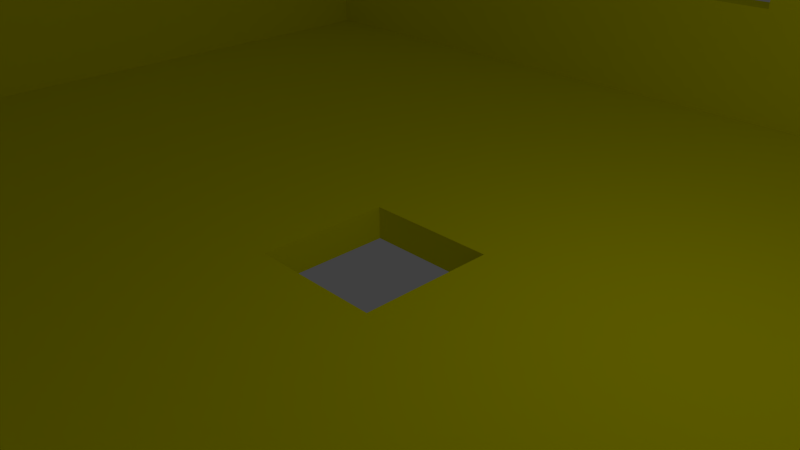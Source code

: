 # Source: room3.blend  (saved by Blender 2.76.0; exported with 4.5.12 LTS)
import bpy
from mathutils import Matrix  # noqa: F401  (used for matrix-valued properties, if any)

bpy.ops.wm.read_factory_settings(use_empty=True)
scene = bpy.context.scene
scene.name = 'Scene'

# ---- collections
col_collection_1 = bpy.data.collections.new('Collection 1'); scene.collection.children.link(col_collection_1)

# ---- materials (node trees are filled in below, after node groups)
mat_room = bpy.data.materials.new('Room')
mat_room.alpha_threshold = 0.0
mat_room.use_transparent_shadow = False
mat_room.diffuse_color = (0.8, 0.7712, 0.0, 1.0)
mat_room.roughness = 0.5

# ---- material node trees

# ---- world
world_world = bpy.data.worlds.new('World'); scene.world = world_world
world_world.color = (0.05088, 0.05088, 0.05088)
world_world.use_sun_shadow = False
world_world.sun_shadow_jitter_overblur = 0.0
world_world.cycles.sampling_method = 'MANUAL'
world_world.cycles.sample_map_resolution = 256

# ---- cameras
cam_camera = bpy.data.cameras.new('Camera')
cam_camera.clip_end = 100.0
cam_camera.lens = 35.0
cam_camera.sensor_width = 32.0
cam_camera.sensor_height = 18.0
cam_camera.ortho_scale = 7.314
cam_camera.dof.focus_distance = 0.0
cam_camera.dof.aperture_fstop = 128.0

# ---- lights
light_lamp = bpy.data.lights.new('Lamp', 'POINT')
light_lamp.transmission_factor = 0.0
light_lamp.cutoff_distance = 30.0
light_lamp.energy = 100.0
light_lamp.shadow_buffer_clip_start = 1.001
light_lamp.shadow_soft_size = 0.1
light_lamp.shadow_maximum_resolution = 0.006
light_lamp.use_absolute_resolution = True
light_lamp.cycles.use_multiple_importance_sampling = False

# ---- meshes
me_cube_010 = bpy.data.meshes.new('Cube.010')
me_cube_010.from_pydata([(-1.05, 0.48, 0.6667), (-1.05, 0.1, 0.3333), (-1.05, -0.1, 0.3333), (-1.05, -0.1, -0.3333), (-1.05, -0.75, -1.167), (-1.05, -0.75, 0.6667), (-1.05, 0.85, 0.6667), (-1.05, 0.85, -1.167), (-1.05, 0.1, -0.3333), (-1.0, 0.1, 0.3333), (-1.0, -0.1, 0.3333), (-1.0, -0.1, -0.3333), (-0.1, -0.75, -0.3333), (-0.1, -0.75, 0.3333), (0.1, -0.75, 0.3333), (0.48, -0.75, 0.6667), (0.48, 0.85, 0.6667), (0.1, 0.85, 0.3333), (-0.1, 0.85, 0.3333), (-0.1, 0.85, -0.3333), (-0.1, -0.1, -1.167), (1.05, 0.85, -1.167), (0.1, 0.1, -1.167), (-0.1, 0.1, -1.167), (-1.0, 0.1, -0.3333), (-1.0, -0.7, 0.6667), (-1.0, -0.7, -1.0), (-1.0, 0.55, 0.6667), (0.1, -0.75, -0.3333), (1.05, -0.75, -1.167), (1.05, -0.75, 0.6667), (-0.1, -0.7, -0.3333), (-0.1, -0.7, 0.3333), (0.1, -0.7, 0.3333), (1.05, 0.85, 0.6667), (0.1, 0.85, -0.3333), (0.1, 0.8, 0.3333), (-0.1, 0.8, 0.3333), (-0.1, 0.8, -0.3333), (-0.1, 0.1, -1.0), (-0.1, -0.1, -1.0), (0.1, -0.1, -1.167), (0.1, 0.1, -1.0), (-1.0, 0.8, -1.0), (-1.0, 0.8, 0.6667), (0.55, -0.7, 0.6667), (0.1, -0.7, -0.3333), (1.05, -0.1, -0.3333), (1.05, -0.1, 0.3333), (1.05, 0.1, 0.3333), (1.05, 0.48, 0.6667), (1.05, 0.1, -0.3333), (0.1, 0.8, -0.3333), (0.55, 0.8, 0.6667), (1.0, 0.8, -1.0), (0.1, -0.1, -1.0), (1.0, -0.7, 0.6667), (1.0, -0.7, -1.0), (1.0, -0.1, 0.3333), (1.0, -0.1, -0.3333), (1.0, 0.1, 0.3333), (1.0, 0.1, -0.3333), (1.0, 0.8, 0.6667), (1.0, 0.55, 0.6667)], [], [(0, 1, 2, 3, 4, 5), (6, 7, 4, 3, 8, 1, 0), (1, 9, 10, 2), (2, 10, 11, 3), (5, 4, 12, 13, 14, 15), (16, 17, 18, 19, 7, 6), (20, 4, 7, 21, 22, 23), (24, 8, 3, 11), (9, 1, 8, 24), (25, 26, 11, 10, 9, 27), (15, 14, 28, 12, 4, 29, 30), (13, 12, 31, 32), (14, 13, 32, 33), (34, 21, 7, 19, 35, 17, 16), (36, 37, 18, 17), (37, 38, 19, 18), (39, 40, 20, 23), (20, 41, 22, 21, 29, 4), (42, 39, 23, 22), (27, 9, 24, 11, 26, 43, 44), (45, 33, 32, 31, 26, 25), (33, 46, 28, 14), (12, 28, 46, 31), (30, 29, 47, 48, 49, 50), (50, 49, 51, 47, 29, 21, 34), (38, 52, 35, 19), (17, 35, 52, 36), (44, 43, 38, 37, 36, 53), (40, 39, 42, 54, 43, 26), (40, 55, 41, 20), (55, 42, 22, 41), (56, 57, 26, 31, 46, 33, 45), (58, 48, 47, 59), (60, 49, 48, 58), (49, 60, 61, 51), (51, 61, 59, 47), (53, 36, 52, 38, 43, 54, 62), (40, 26, 57, 54, 42, 55), (63, 60, 58, 59, 57, 56), (62, 54, 57, 59, 61, 60, 63), (25, 5, 15, 30, 50, 34, 62, 63, 56, 45), (44, 53, 62, 34, 16, 6, 0, 5, 25, 27)])
_uv = me_cube_010.uv_layers.new(name='UVMap')
_uv.uv.foreach_set('vector', [0.6093, 0.6721, 0.5703, 0.7268, 0.5497, 0.7268, 0.5497, 0.8361, 0.4829, 0.9727, 0.4829, 0.6721, 0.6473, 0.6721, 0.6473, 0.9727, 0.4829, 0.9727, 0.5497, 0.8361, 0.5703, 0.8361, 0.5703, 0.7268, 0.6093, 0.6721, 0.5583, 0.2404, 0.5634, 0.2404, 0.5634, 0.2732, 0.5583, 0.2732, 0.5634, 0.1093, 0.5583, 0.1093, 0.5583, 4.886e-09, 0.5634, 0.0, 0.3767, 0.3443, 0.1884, 0.3443, 0.274, 0.1885, 0.3425, 0.1885, 0.3425, 0.1557, 0.3767, 0.09344, 1.225e-08, 0.09344, 0.03425, 0.1557, 0.03425, 0.1885, 0.1027, 0.1885, 0.1884, 0.3443, 3.062e-08, 0.3443, 0.09761, 0.5328, 0.1644, 0.6885, 0.0, 0.6885, 1.225e-08, 0.3443, 0.07706, 0.5, 0.07706, 0.5328, 0.5634, 0.2077, 0.5583, 0.2077, 0.5583, 0.1749, 0.5634, 0.1749, 0.5531, 0.0, 0.5583, 0.0, 0.5583, 0.1093, 0.5531, 0.1093, 0.6542, 0.3443, 0.6542, 0.6175, 0.5925, 0.5082, 0.5925, 0.3989, 0.572, 0.3989, 0.5257, 0.3443, 0.3767, 0.09344, 0.3425, 0.1557, 0.274, 0.1557, 0.274, 0.1885, 0.1884, 0.3443, 0.1884, 3.909e-08, 0.3767, 0.0, 0.1747, 0.6885, 0.1747, 0.7978, 0.1695, 0.7978, 0.1695, 0.6885, 0.1695, 0.8306, 0.1695, 0.7978, 0.1747, 0.7978, 0.1747, 0.8306, 0.0, 3.909e-08, 0.1884, 0.0, 0.1884, 0.3443, 0.1027, 0.1885, 0.1027, 0.1557, 0.03425, 0.1557, 1.225e-08, 0.09344, 0.1695, 0.8634, 0.1695, 0.8306, 0.1747, 0.8306, 0.1747, 0.8634, 0.548, 0.2186, 0.548, 0.1093, 0.5531, 0.1093, 0.5531, 0.2186, 0.5172, 0.6503, 0.5172, 0.6175, 0.5343, 0.6175, 0.5343, 0.6503, 0.09761, 0.5328, 0.09761, 0.5, 0.07706, 0.5, 1.225e-08, 0.3443, 0.1644, 0.3443, 0.1644, 0.6885, 0.5172, 0.6175, 0.5172, 0.6503, 0.5, 0.6503, 0.5, 0.6175, 0.5257, 0.3443, 0.572, 0.3989, 0.572, 0.5082, 0.5925, 0.5082, 0.6542, 0.6175, 0.5, 0.6175, 0.5, 0.3443, 0.3767, 0.07377, 0.411, 0.1475, 0.411, 0.1803, 0.4795, 0.1803, 0.548, 0.3279, 0.3767, 0.3279, 0.548, 0.1093, 0.548, 0.0, 0.5531, 0.0, 0.5531, 0.1093, 0.5634, 0.1093, 0.5634, 0.1421, 0.5583, 0.1421, 0.5583, 0.1093, 0.1644, 0.6885, 0.1644, 0.9891, 0.09761, 0.8525, 0.09761, 0.7432, 0.07706, 0.7432, 0.03802, 0.6885, 0.03802, 0.6885, 0.07706, 0.7432, 0.07706, 0.8525, 0.09761, 0.8525, 0.1644, 0.9891, 6.124e-08, 0.9891, 0.0, 0.6885, 0.1747, 0.8634, 0.1747, 0.8962, 0.1695, 0.8962, 0.1695, 0.8634, 0.5531, 0.2186, 0.5531, 0.1093, 0.5583, 0.1093, 0.5583, 0.2186, 0.5, 0.6721, 0.3288, 0.6721, 0.3973, 0.5246, 0.4658, 0.5246, 0.4658, 0.4918, 0.5, 0.418, 0.3904, 0.8525, 0.411, 0.8525, 0.411, 0.8197, 0.4829, 0.6721, 0.4829, 1.0, 0.3288, 1.0, 0.5514, 0.6175, 0.5514, 0.6503, 0.5343, 0.6503, 0.5343, 0.6175, 0.5514, 0.6503, 0.5514, 0.6175, 0.5685, 0.6175, 0.5685, 0.6503, 0.3767, 3.909e-08, 0.548, 0.0, 0.548, 0.3279, 0.4795, 0.1803, 0.4795, 0.1475, 0.411, 0.1475, 0.3767, 0.07377, 0.5583, 0.3279, 0.5531, 0.3279, 0.5531, 0.2186, 0.5583, 0.2186, 0.5583, 0.2077, 0.5634, 0.2077, 0.5634, 0.2404, 0.5583, 0.2404, 0.548, 0.2186, 0.5531, 0.2186, 0.5531, 0.3279, 0.548, 0.3279, 0.5634, 0.1749, 0.5583, 0.1749, 0.5583, 0.1421, 0.5634, 0.1421, 0.5, 0.418, 0.4658, 0.4918, 0.3973, 0.4918, 0.3973, 0.5246, 0.3288, 0.6721, 0.3288, 0.3443, 0.5, 0.3443, 0.3904, 0.8525, 0.3288, 1.0, 0.3288, 0.6721, 0.4829, 0.6721, 0.411, 0.8197, 0.3904, 0.8197, 0.3031, 0.6885, 0.2569, 0.7432, 0.2363, 0.7432, 0.2363, 0.8525, 0.1747, 0.9617, 0.1747, 0.6885, 0.3288, 0.6885, 0.3288, 0.9617, 0.1747, 0.9617, 0.2363, 0.8525, 0.2569, 0.8525, 0.2569, 0.7432, 0.3031, 0.6885, 0.3237, 0.3525, 0.3288, 0.3443, 0.3288, 0.5951, 0.3288, 0.6885, 0.2024, 0.6885, 0.1644, 0.6885, 0.1695, 0.6803, 0.1952, 0.6803, 0.3237, 0.6803, 0.3237, 0.6066, 0.1695, 0.3525, 0.1695, 0.6066, 0.1695, 0.6803, 0.1644, 0.6885, 0.1644, 0.5951, 0.1644, 0.3443, 0.2024, 0.3443, 0.3288, 0.3443, 0.3237, 0.3525, 0.1952, 0.3525])
me_cube_010.materials.append(mat_room)
me_cube_010.use_remesh_preserve_volume = False
me_cube_010.use_remesh_preserve_attributes = False
me_cube_010.use_mirror_vertex_groups = False
me_cube_010.update()

# ---- objects
ob_au_en = bpy.data.objects.new('Außen', me_cube_010)
ob_lamp = bpy.data.objects.new('Lamp', light_lamp)
ob_camera = bpy.data.objects.new('Camera', cam_camera)

# ---- transforms, parenting, visibility, modifiers, constraints
ob_au_en.location = (0.0, 0.0, 3.0)
ob_au_en.scale = (10.0, 10.0, 3.0)
ob_au_en.lineart.crease_threshold = 0.0
ob_lamp.location = (4.076, 1.005, 5.904)
ob_lamp.rotation_euler = (0.6503, 0.05522, 1.866)
ob_lamp.lock_rotations_4d = False
ob_lamp.empty_display_type = 'ARROWS'
ob_lamp.color = (0.0, 0.0, 0.0, 0.0)
ob_lamp.lineart.crease_threshold = 0.0
ob_camera.location = (7.481, -6.508, 5.344)
ob_camera.rotation_euler = (1.109, 0.01082, 0.8149)
ob_camera.lock_rotations_4d = False
ob_camera.empty_display_type = 'ARROWS'
ob_camera.color = (0.0, 0.0, 0.0, 0.0)
ob_camera.display_type = 'WIRE'
ob_camera.lineart.crease_threshold = 0.0

# ---- collection membership
col_collection_1.objects.link(ob_au_en)
col_collection_1.objects.link(ob_lamp)
col_collection_1.objects.link(ob_camera)

# ---- scene / render settings (as saved in the file)
scene.camera = ob_camera
scene.frame_start = 1; scene.frame_end = 250; scene.frame_set(1)
scene.render.engine = 'BLENDER_EEVEE_NEXT'
scene.render.resolution_percentage = 50
scene.render.dither_intensity = 0.0
scene.cycles.use_denoising = False
scene.cycles.samples = 10
scene.cycles.sampling_pattern = 'TABULATED_SOBOL'
scene.cycles.light_sampling_threshold = 0.0
scene.cycles.use_adaptive_sampling = False
scene.cycles.use_light_tree = False
scene.cycles.blur_glossy = 0.0
scene.cycles.pixel_filter_type = 'GAUSSIAN'
scene.cycles.sample_clamp_indirect = 0.0
scene.view_settings.view_transform = 'Standard'
bpy.context.view_layer.update()
